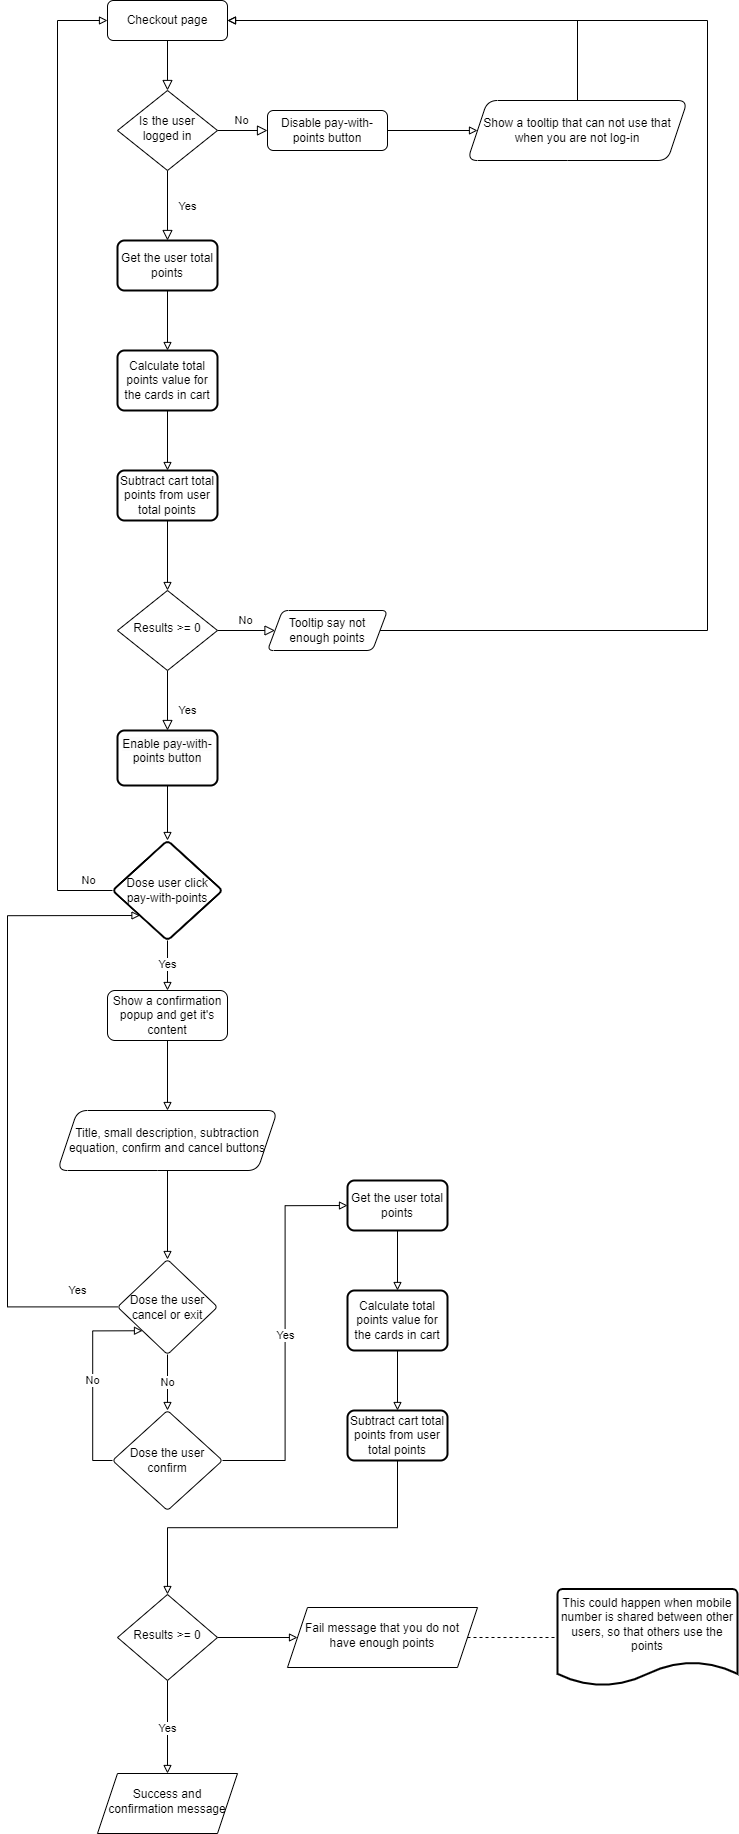

The diagram above was exported from draw.io. Its source (the exported page's mxGraphModel, read from the mxfile embedded in the PNG):
<mxGraphModel dx="2796" dy="1772" grid="1" gridSize="10" guides="1" tooltips="1" connect="1" arrows="1" fold="1" page="1" pageScale="1" pageWidth="827" pageHeight="1169" math="0" shadow="0">
  <root>
    <mxCell id="WIyWlLk6GJQsqaUBKTNV-0" />
    <mxCell id="WIyWlLk6GJQsqaUBKTNV-1" parent="WIyWlLk6GJQsqaUBKTNV-0" />
    <mxCell id="WIyWlLk6GJQsqaUBKTNV-2" value="" style="rounded=0;html=1;jettySize=auto;orthogonalLoop=1;fontSize=11;endArrow=block;endFill=0;endSize=8;strokeWidth=1;shadow=0;labelBackgroundColor=none;edgeStyle=orthogonalEdgeStyle;" parent="WIyWlLk6GJQsqaUBKTNV-1" source="WIyWlLk6GJQsqaUBKTNV-3" target="WIyWlLk6GJQsqaUBKTNV-6" edge="1">
      <mxGeometry relative="1" as="geometry" />
    </mxCell>
    <mxCell id="WIyWlLk6GJQsqaUBKTNV-3" value="Checkout page" style="rounded=1;whiteSpace=wrap;html=1;fontSize=12;glass=0;strokeWidth=1;shadow=0;" parent="WIyWlLk6GJQsqaUBKTNV-1" vertex="1">
      <mxGeometry x="160" y="80" width="120" height="40" as="geometry" />
    </mxCell>
    <mxCell id="WIyWlLk6GJQsqaUBKTNV-4" value="Yes" style="rounded=0;html=1;jettySize=auto;orthogonalLoop=1;fontSize=11;endArrow=block;endFill=0;endSize=8;strokeWidth=1;shadow=0;labelBackgroundColor=none;edgeStyle=orthogonalEdgeStyle;entryX=0.5;entryY=0;entryDx=0;entryDy=0;" parent="WIyWlLk6GJQsqaUBKTNV-1" source="WIyWlLk6GJQsqaUBKTNV-6" target="WnfbGhhdVB04Ma2WhzsM-2" edge="1">
      <mxGeometry y="20" relative="1" as="geometry">
        <mxPoint as="offset" />
      </mxGeometry>
    </mxCell>
    <mxCell id="WIyWlLk6GJQsqaUBKTNV-5" value="No" style="edgeStyle=orthogonalEdgeStyle;rounded=0;html=1;jettySize=auto;orthogonalLoop=1;fontSize=11;endArrow=block;endFill=0;endSize=8;strokeWidth=1;shadow=0;labelBackgroundColor=none;" parent="WIyWlLk6GJQsqaUBKTNV-1" source="WIyWlLk6GJQsqaUBKTNV-6" target="WIyWlLk6GJQsqaUBKTNV-7" edge="1">
      <mxGeometry y="10" relative="1" as="geometry">
        <mxPoint as="offset" />
      </mxGeometry>
    </mxCell>
    <mxCell id="WIyWlLk6GJQsqaUBKTNV-6" value="Is the user logged in" style="rhombus;whiteSpace=wrap;html=1;shadow=0;fontFamily=Helvetica;fontSize=12;align=center;strokeWidth=1;spacing=6;spacingTop=-4;" parent="WIyWlLk6GJQsqaUBKTNV-1" vertex="1">
      <mxGeometry x="170" y="170" width="100" height="80" as="geometry" />
    </mxCell>
    <mxCell id="WnfbGhhdVB04Ma2WhzsM-1" value="" style="edgeStyle=orthogonalEdgeStyle;rounded=0;orthogonalLoop=1;jettySize=auto;html=1;endArrow=block;endFill=0;" edge="1" parent="WIyWlLk6GJQsqaUBKTNV-1" source="WIyWlLk6GJQsqaUBKTNV-7" target="WnfbGhhdVB04Ma2WhzsM-0">
      <mxGeometry relative="1" as="geometry" />
    </mxCell>
    <mxCell id="WIyWlLk6GJQsqaUBKTNV-7" value="Disable pay-with-points button" style="rounded=1;whiteSpace=wrap;html=1;fontSize=12;glass=0;strokeWidth=1;shadow=0;" parent="WIyWlLk6GJQsqaUBKTNV-1" vertex="1">
      <mxGeometry x="320" y="190" width="120" height="40" as="geometry" />
    </mxCell>
    <mxCell id="WIyWlLk6GJQsqaUBKTNV-8" value="Yes" style="rounded=0;html=1;jettySize=auto;orthogonalLoop=1;fontSize=11;endArrow=block;endFill=0;endSize=8;strokeWidth=1;shadow=0;labelBackgroundColor=none;edgeStyle=orthogonalEdgeStyle;entryX=0.5;entryY=0;entryDx=0;entryDy=0;" parent="WIyWlLk6GJQsqaUBKTNV-1" source="WIyWlLk6GJQsqaUBKTNV-10" target="WnfbGhhdVB04Ma2WhzsM-21" edge="1">
      <mxGeometry x="0.3333" y="20" relative="1" as="geometry">
        <mxPoint as="offset" />
      </mxGeometry>
    </mxCell>
    <mxCell id="WIyWlLk6GJQsqaUBKTNV-9" value="No" style="edgeStyle=orthogonalEdgeStyle;rounded=0;html=1;jettySize=auto;orthogonalLoop=1;fontSize=11;endArrow=block;endFill=0;endSize=8;strokeWidth=1;shadow=0;labelBackgroundColor=none;" parent="WIyWlLk6GJQsqaUBKTNV-1" source="WIyWlLk6GJQsqaUBKTNV-10" target="WIyWlLk6GJQsqaUBKTNV-12" edge="1">
      <mxGeometry y="10" relative="1" as="geometry">
        <mxPoint as="offset" />
      </mxGeometry>
    </mxCell>
    <mxCell id="WIyWlLk6GJQsqaUBKTNV-10" value="Results &amp;gt;= 0" style="rhombus;whiteSpace=wrap;html=1;shadow=0;fontFamily=Helvetica;fontSize=12;align=center;strokeWidth=1;spacing=6;spacingTop=-4;" parent="WIyWlLk6GJQsqaUBKTNV-1" vertex="1">
      <mxGeometry x="170" y="670" width="100" height="80" as="geometry" />
    </mxCell>
    <mxCell id="WnfbGhhdVB04Ma2WhzsM-12" value="" style="edgeStyle=orthogonalEdgeStyle;rounded=0;orthogonalLoop=1;jettySize=auto;html=1;endArrow=block;endFill=0;" edge="1" parent="WIyWlLk6GJQsqaUBKTNV-1" source="WIyWlLk6GJQsqaUBKTNV-11" target="WnfbGhhdVB04Ma2WhzsM-11">
      <mxGeometry relative="1" as="geometry" />
    </mxCell>
    <mxCell id="WIyWlLk6GJQsqaUBKTNV-11" value="Show a confirmation popup and get it's content" style="rounded=1;whiteSpace=wrap;html=1;fontSize=12;glass=0;strokeWidth=1;shadow=0;" parent="WIyWlLk6GJQsqaUBKTNV-1" vertex="1">
      <mxGeometry x="160" y="1070" width="120" height="50" as="geometry" />
    </mxCell>
    <mxCell id="WnfbGhhdVB04Ma2WhzsM-9" style="edgeStyle=orthogonalEdgeStyle;rounded=0;orthogonalLoop=1;jettySize=auto;html=1;exitX=1;exitY=0.5;exitDx=0;exitDy=0;entryX=1;entryY=0.5;entryDx=0;entryDy=0;endArrow=block;endFill=0;" edge="1" parent="WIyWlLk6GJQsqaUBKTNV-1" source="WIyWlLk6GJQsqaUBKTNV-12" target="WIyWlLk6GJQsqaUBKTNV-3">
      <mxGeometry relative="1" as="geometry">
        <Array as="points">
          <mxPoint x="760" y="710" />
          <mxPoint x="760" y="100" />
        </Array>
      </mxGeometry>
    </mxCell>
    <mxCell id="WIyWlLk6GJQsqaUBKTNV-12" value="Tooltip say not enough points" style="shape=parallelogram;html=1;strokeWidth=1;perimeter=parallelogramPerimeter;whiteSpace=wrap;rounded=1;arcSize=12;size=0.125;shadow=0;fontFamily=Helvetica;fontSize=12;fontColor=default;align=center;strokeColor=default;fillColor=default;" parent="WIyWlLk6GJQsqaUBKTNV-1" vertex="1">
      <mxGeometry x="320" y="690" width="120" height="40" as="geometry" />
    </mxCell>
    <mxCell id="WnfbGhhdVB04Ma2WhzsM-8" style="edgeStyle=orthogonalEdgeStyle;rounded=0;orthogonalLoop=1;jettySize=auto;html=1;exitX=0.5;exitY=0;exitDx=0;exitDy=0;entryX=1;entryY=0.5;entryDx=0;entryDy=0;endArrow=block;endFill=0;" edge="1" parent="WIyWlLk6GJQsqaUBKTNV-1" source="WnfbGhhdVB04Ma2WhzsM-0" target="WIyWlLk6GJQsqaUBKTNV-3">
      <mxGeometry relative="1" as="geometry" />
    </mxCell>
    <mxCell id="WnfbGhhdVB04Ma2WhzsM-0" value="Show a tooltip that can not use that when you are not log-in" style="shape=parallelogram;perimeter=parallelogramPerimeter;whiteSpace=wrap;html=1;fixedSize=1;rounded=1;glass=0;strokeWidth=1;shadow=0;" vertex="1" parent="WIyWlLk6GJQsqaUBKTNV-1">
      <mxGeometry x="520" y="180" width="220" height="60" as="geometry" />
    </mxCell>
    <mxCell id="WnfbGhhdVB04Ma2WhzsM-5" style="edgeStyle=orthogonalEdgeStyle;rounded=0;orthogonalLoop=1;jettySize=auto;html=1;exitX=0.5;exitY=1;exitDx=0;exitDy=0;entryX=0.5;entryY=0;entryDx=0;entryDy=0;endArrow=block;endFill=0;" edge="1" parent="WIyWlLk6GJQsqaUBKTNV-1" source="WnfbGhhdVB04Ma2WhzsM-2" target="WnfbGhhdVB04Ma2WhzsM-3">
      <mxGeometry relative="1" as="geometry" />
    </mxCell>
    <mxCell id="WnfbGhhdVB04Ma2WhzsM-2" value="Get the user total points" style="rounded=1;whiteSpace=wrap;html=1;absoluteArcSize=1;arcSize=14;strokeWidth=2;" vertex="1" parent="WIyWlLk6GJQsqaUBKTNV-1">
      <mxGeometry x="170" y="320" width="100" height="50" as="geometry" />
    </mxCell>
    <mxCell id="WnfbGhhdVB04Ma2WhzsM-6" style="edgeStyle=orthogonalEdgeStyle;rounded=0;orthogonalLoop=1;jettySize=auto;html=1;exitX=0.5;exitY=1;exitDx=0;exitDy=0;entryX=0.5;entryY=0;entryDx=0;entryDy=0;endArrow=block;endFill=0;" edge="1" parent="WIyWlLk6GJQsqaUBKTNV-1" source="WnfbGhhdVB04Ma2WhzsM-3" target="WnfbGhhdVB04Ma2WhzsM-4">
      <mxGeometry relative="1" as="geometry" />
    </mxCell>
    <mxCell id="WnfbGhhdVB04Ma2WhzsM-3" value="Calculate total points value for the cards in cart" style="rounded=1;whiteSpace=wrap;html=1;absoluteArcSize=1;arcSize=14;strokeWidth=2;" vertex="1" parent="WIyWlLk6GJQsqaUBKTNV-1">
      <mxGeometry x="170" y="430" width="100" height="60" as="geometry" />
    </mxCell>
    <mxCell id="WnfbGhhdVB04Ma2WhzsM-7" style="edgeStyle=orthogonalEdgeStyle;rounded=0;orthogonalLoop=1;jettySize=auto;html=1;exitX=0.5;exitY=1;exitDx=0;exitDy=0;entryX=0.5;entryY=0;entryDx=0;entryDy=0;endArrow=block;endFill=0;" edge="1" parent="WIyWlLk6GJQsqaUBKTNV-1" source="WnfbGhhdVB04Ma2WhzsM-4" target="WIyWlLk6GJQsqaUBKTNV-10">
      <mxGeometry relative="1" as="geometry" />
    </mxCell>
    <mxCell id="WnfbGhhdVB04Ma2WhzsM-4" value="Subtract cart total points from user total points" style="rounded=1;whiteSpace=wrap;html=1;absoluteArcSize=1;arcSize=14;strokeWidth=2;" vertex="1" parent="WIyWlLk6GJQsqaUBKTNV-1">
      <mxGeometry x="170" y="550" width="100" height="50" as="geometry" />
    </mxCell>
    <mxCell id="WnfbGhhdVB04Ma2WhzsM-15" value="" style="edgeStyle=orthogonalEdgeStyle;rounded=0;orthogonalLoop=1;jettySize=auto;html=1;endArrow=block;endFill=0;" edge="1" parent="WIyWlLk6GJQsqaUBKTNV-1" source="WnfbGhhdVB04Ma2WhzsM-11" target="WnfbGhhdVB04Ma2WhzsM-14">
      <mxGeometry relative="1" as="geometry" />
    </mxCell>
    <mxCell id="WnfbGhhdVB04Ma2WhzsM-11" value="Title, small description,&amp;nbsp;subtraction equation, confirm and cancel buttons" style="shape=parallelogram;perimeter=parallelogramPerimeter;whiteSpace=wrap;html=1;fixedSize=1;rounded=1;glass=0;strokeWidth=1;shadow=0;size=20;" vertex="1" parent="WIyWlLk6GJQsqaUBKTNV-1">
      <mxGeometry x="110" y="1190" width="220" height="60" as="geometry" />
    </mxCell>
    <mxCell id="WnfbGhhdVB04Ma2WhzsM-17" value="Yes" style="edgeStyle=orthogonalEdgeStyle;rounded=0;orthogonalLoop=1;jettySize=auto;html=1;endArrow=block;endFill=0;entryX=0;entryY=1;entryDx=0;entryDy=0;" edge="1" parent="WIyWlLk6GJQsqaUBKTNV-1" source="WnfbGhhdVB04Ma2WhzsM-14" target="WnfbGhhdVB04Ma2WhzsM-22">
      <mxGeometry x="-0.8738" y="-16" relative="1" as="geometry">
        <mxPoint x="120" y="1050" as="targetPoint" />
        <Array as="points">
          <mxPoint x="60" y="1387" />
          <mxPoint x="60" y="995" />
        </Array>
        <mxPoint as="offset" />
      </mxGeometry>
    </mxCell>
    <mxCell id="WnfbGhhdVB04Ma2WhzsM-28" value="No" style="edgeStyle=orthogonalEdgeStyle;rounded=0;orthogonalLoop=1;jettySize=auto;html=1;exitX=0.5;exitY=1;exitDx=0;exitDy=0;entryX=0.5;entryY=0;entryDx=0;entryDy=0;endArrow=block;endFill=0;" edge="1" parent="WIyWlLk6GJQsqaUBKTNV-1" source="WnfbGhhdVB04Ma2WhzsM-14" target="WnfbGhhdVB04Ma2WhzsM-27">
      <mxGeometry relative="1" as="geometry" />
    </mxCell>
    <mxCell id="WnfbGhhdVB04Ma2WhzsM-14" value="Dose the user cancel or exit" style="rhombus;whiteSpace=wrap;html=1;rounded=1;glass=0;strokeWidth=1;shadow=0;arcSize=8;" vertex="1" parent="WIyWlLk6GJQsqaUBKTNV-1">
      <mxGeometry x="170" y="1339" width="100" height="95" as="geometry" />
    </mxCell>
    <mxCell id="WnfbGhhdVB04Ma2WhzsM-23" value="" style="edgeStyle=orthogonalEdgeStyle;rounded=0;orthogonalLoop=1;jettySize=auto;html=1;endArrow=block;endFill=0;" edge="1" parent="WIyWlLk6GJQsqaUBKTNV-1" source="WnfbGhhdVB04Ma2WhzsM-21" target="WnfbGhhdVB04Ma2WhzsM-22">
      <mxGeometry relative="1" as="geometry" />
    </mxCell>
    <mxCell id="WnfbGhhdVB04Ma2WhzsM-21" value="&#10;&lt;span style=&quot;color: rgb(0, 0, 0); font-family: Helvetica; font-size: 12px; font-style: normal; font-variant-ligatures: normal; font-variant-caps: normal; font-weight: 400; letter-spacing: normal; orphans: 2; text-align: center; text-indent: 0px; text-transform: none; widows: 2; word-spacing: 0px; -webkit-text-stroke-width: 0px; background-color: rgb(251, 251, 251); text-decoration-thickness: initial; text-decoration-style: initial; text-decoration-color: initial; float: none; display: inline !important;&quot;&gt;Enable pay-with-points button&lt;/span&gt;&#10;&#10;" style="rounded=1;whiteSpace=wrap;html=1;absoluteArcSize=1;arcSize=14;strokeWidth=2;verticalAlign=middle;" vertex="1" parent="WIyWlLk6GJQsqaUBKTNV-1">
      <mxGeometry x="170" y="810" width="100" height="55" as="geometry" />
    </mxCell>
    <mxCell id="WnfbGhhdVB04Ma2WhzsM-24" value="Yes" style="edgeStyle=orthogonalEdgeStyle;rounded=0;orthogonalLoop=1;jettySize=auto;html=1;exitX=0.5;exitY=1;exitDx=0;exitDy=0;entryX=0.5;entryY=0;entryDx=0;entryDy=0;endArrow=block;endFill=0;" edge="1" parent="WIyWlLk6GJQsqaUBKTNV-1" source="WnfbGhhdVB04Ma2WhzsM-22" target="WIyWlLk6GJQsqaUBKTNV-11">
      <mxGeometry relative="1" as="geometry" />
    </mxCell>
    <mxCell id="WnfbGhhdVB04Ma2WhzsM-25" value="No" style="edgeStyle=orthogonalEdgeStyle;rounded=0;orthogonalLoop=1;jettySize=auto;html=1;exitX=0;exitY=0.5;exitDx=0;exitDy=0;entryX=0;entryY=0.5;entryDx=0;entryDy=0;endArrow=block;endFill=0;" edge="1" parent="WIyWlLk6GJQsqaUBKTNV-1" source="WnfbGhhdVB04Ma2WhzsM-22" target="WIyWlLk6GJQsqaUBKTNV-3">
      <mxGeometry x="-0.9487" y="-10" relative="1" as="geometry">
        <Array as="points">
          <mxPoint x="110" y="970" />
          <mxPoint x="110" y="100" />
        </Array>
        <mxPoint as="offset" />
      </mxGeometry>
    </mxCell>
    <mxCell id="WnfbGhhdVB04Ma2WhzsM-22" value="Dose user click pay-with-points" style="rhombus;whiteSpace=wrap;html=1;rounded=1;arcSize=9;strokeWidth=2;" vertex="1" parent="WIyWlLk6GJQsqaUBKTNV-1">
      <mxGeometry x="165" y="920" width="110" height="100" as="geometry" />
    </mxCell>
    <mxCell id="WnfbGhhdVB04Ma2WhzsM-34" value="Yes" style="edgeStyle=orthogonalEdgeStyle;rounded=0;orthogonalLoop=1;jettySize=auto;html=1;exitX=1;exitY=0.5;exitDx=0;exitDy=0;entryX=0;entryY=0.5;entryDx=0;entryDy=0;endArrow=block;endFill=0;" edge="1" parent="WIyWlLk6GJQsqaUBKTNV-1" source="WnfbGhhdVB04Ma2WhzsM-27" target="WnfbGhhdVB04Ma2WhzsM-30">
      <mxGeometry relative="1" as="geometry" />
    </mxCell>
    <mxCell id="WnfbGhhdVB04Ma2WhzsM-36" value="No" style="edgeStyle=orthogonalEdgeStyle;rounded=0;orthogonalLoop=1;jettySize=auto;html=1;exitX=0;exitY=0.5;exitDx=0;exitDy=0;entryX=0;entryY=1;entryDx=0;entryDy=0;endArrow=block;endFill=0;" edge="1" parent="WIyWlLk6GJQsqaUBKTNV-1" source="WnfbGhhdVB04Ma2WhzsM-27" target="WnfbGhhdVB04Ma2WhzsM-14">
      <mxGeometry relative="1" as="geometry">
        <Array as="points">
          <mxPoint x="145" y="1540" />
          <mxPoint x="145" y="1410" />
        </Array>
      </mxGeometry>
    </mxCell>
    <mxCell id="WnfbGhhdVB04Ma2WhzsM-27" value="Dose the user confirm" style="rhombus;whiteSpace=wrap;html=1;rounded=1;glass=0;strokeWidth=1;shadow=0;arcSize=8;" vertex="1" parent="WIyWlLk6GJQsqaUBKTNV-1">
      <mxGeometry x="165" y="1490" width="110" height="100" as="geometry" />
    </mxCell>
    <mxCell id="WnfbGhhdVB04Ma2WhzsM-29" style="edgeStyle=orthogonalEdgeStyle;rounded=0;orthogonalLoop=1;jettySize=auto;html=1;exitX=0.5;exitY=1;exitDx=0;exitDy=0;entryX=0.5;entryY=0;entryDx=0;entryDy=0;endArrow=block;endFill=0;" edge="1" parent="WIyWlLk6GJQsqaUBKTNV-1" source="WnfbGhhdVB04Ma2WhzsM-30" target="WnfbGhhdVB04Ma2WhzsM-32">
      <mxGeometry relative="1" as="geometry" />
    </mxCell>
    <mxCell id="WnfbGhhdVB04Ma2WhzsM-30" value="Get the user total points" style="rounded=1;whiteSpace=wrap;html=1;absoluteArcSize=1;arcSize=14;strokeWidth=2;" vertex="1" parent="WIyWlLk6GJQsqaUBKTNV-1">
      <mxGeometry x="400" y="1260" width="100" height="50" as="geometry" />
    </mxCell>
    <mxCell id="WnfbGhhdVB04Ma2WhzsM-31" style="edgeStyle=orthogonalEdgeStyle;rounded=0;orthogonalLoop=1;jettySize=auto;html=1;exitX=0.5;exitY=1;exitDx=0;exitDy=0;entryX=0.5;entryY=0;entryDx=0;entryDy=0;endArrow=block;endFill=0;" edge="1" parent="WIyWlLk6GJQsqaUBKTNV-1" source="WnfbGhhdVB04Ma2WhzsM-32" target="WnfbGhhdVB04Ma2WhzsM-33">
      <mxGeometry relative="1" as="geometry" />
    </mxCell>
    <mxCell id="WnfbGhhdVB04Ma2WhzsM-32" value="Calculate total points value for the cards in cart" style="rounded=1;whiteSpace=wrap;html=1;absoluteArcSize=1;arcSize=14;strokeWidth=2;" vertex="1" parent="WIyWlLk6GJQsqaUBKTNV-1">
      <mxGeometry x="400" y="1370" width="100" height="60" as="geometry" />
    </mxCell>
    <mxCell id="WnfbGhhdVB04Ma2WhzsM-38" style="edgeStyle=orthogonalEdgeStyle;rounded=0;orthogonalLoop=1;jettySize=auto;html=1;exitX=0.5;exitY=1;exitDx=0;exitDy=0;entryX=0.5;entryY=0;entryDx=0;entryDy=0;endArrow=block;endFill=0;" edge="1" parent="WIyWlLk6GJQsqaUBKTNV-1" source="WnfbGhhdVB04Ma2WhzsM-33" target="WnfbGhhdVB04Ma2WhzsM-37">
      <mxGeometry relative="1" as="geometry" />
    </mxCell>
    <mxCell id="WnfbGhhdVB04Ma2WhzsM-33" value="Subtract cart total points from user total points" style="rounded=1;whiteSpace=wrap;html=1;absoluteArcSize=1;arcSize=14;strokeWidth=2;" vertex="1" parent="WIyWlLk6GJQsqaUBKTNV-1">
      <mxGeometry x="400" y="1490" width="100" height="50" as="geometry" />
    </mxCell>
    <mxCell id="WnfbGhhdVB04Ma2WhzsM-40" value="Yes" style="edgeStyle=orthogonalEdgeStyle;rounded=0;orthogonalLoop=1;jettySize=auto;html=1;endArrow=block;endFill=0;" edge="1" parent="WIyWlLk6GJQsqaUBKTNV-1" source="WnfbGhhdVB04Ma2WhzsM-37" target="WnfbGhhdVB04Ma2WhzsM-39">
      <mxGeometry relative="1" as="geometry" />
    </mxCell>
    <mxCell id="WnfbGhhdVB04Ma2WhzsM-42" value="" style="edgeStyle=orthogonalEdgeStyle;rounded=0;orthogonalLoop=1;jettySize=auto;html=1;endArrow=block;endFill=0;" edge="1" parent="WIyWlLk6GJQsqaUBKTNV-1" source="WnfbGhhdVB04Ma2WhzsM-37" target="WnfbGhhdVB04Ma2WhzsM-41">
      <mxGeometry relative="1" as="geometry" />
    </mxCell>
    <mxCell id="WnfbGhhdVB04Ma2WhzsM-44" style="edgeStyle=orthogonalEdgeStyle;rounded=0;orthogonalLoop=1;jettySize=auto;html=1;exitX=1;exitY=0.5;exitDx=0;exitDy=0;entryX=0;entryY=0.5;entryDx=0;entryDy=0;entryPerimeter=0;endArrow=none;endFill=0;dashed=1;" edge="1" parent="WIyWlLk6GJQsqaUBKTNV-1" source="WnfbGhhdVB04Ma2WhzsM-41" target="WnfbGhhdVB04Ma2WhzsM-43">
      <mxGeometry relative="1" as="geometry" />
    </mxCell>
    <mxCell id="WnfbGhhdVB04Ma2WhzsM-37" value="Results &amp;gt;= 0" style="rhombus;whiteSpace=wrap;html=1;shadow=0;fontFamily=Helvetica;fontSize=12;align=center;strokeWidth=1;spacing=6;spacingTop=-4;" vertex="1" parent="WIyWlLk6GJQsqaUBKTNV-1">
      <mxGeometry x="170" y="1674" width="100" height="86" as="geometry" />
    </mxCell>
    <mxCell id="WnfbGhhdVB04Ma2WhzsM-39" value="Success and confirmation message" style="shape=parallelogram;perimeter=parallelogramPerimeter;whiteSpace=wrap;html=1;fixedSize=1;shadow=0;strokeWidth=1;spacing=6;spacingTop=-4;" vertex="1" parent="WIyWlLk6GJQsqaUBKTNV-1">
      <mxGeometry x="150" y="1853" width="140" height="60" as="geometry" />
    </mxCell>
    <mxCell id="WnfbGhhdVB04Ma2WhzsM-41" value="Fail message that you do not have enough points" style="shape=parallelogram;perimeter=parallelogramPerimeter;whiteSpace=wrap;html=1;fixedSize=1;shadow=0;strokeWidth=1;spacing=6;spacingTop=-4;" vertex="1" parent="WIyWlLk6GJQsqaUBKTNV-1">
      <mxGeometry x="340" y="1687" width="190" height="60" as="geometry" />
    </mxCell>
    <mxCell id="WnfbGhhdVB04Ma2WhzsM-43" value="This could happen when mobile number is shared between other users, so that others use the points" style="strokeWidth=2;html=1;shape=mxgraph.flowchart.document2;whiteSpace=wrap;size=0.25;verticalAlign=top;" vertex="1" parent="WIyWlLk6GJQsqaUBKTNV-1">
      <mxGeometry x="610" y="1668.5" width="180" height="97" as="geometry" />
    </mxCell>
  </root>
</mxGraphModel>